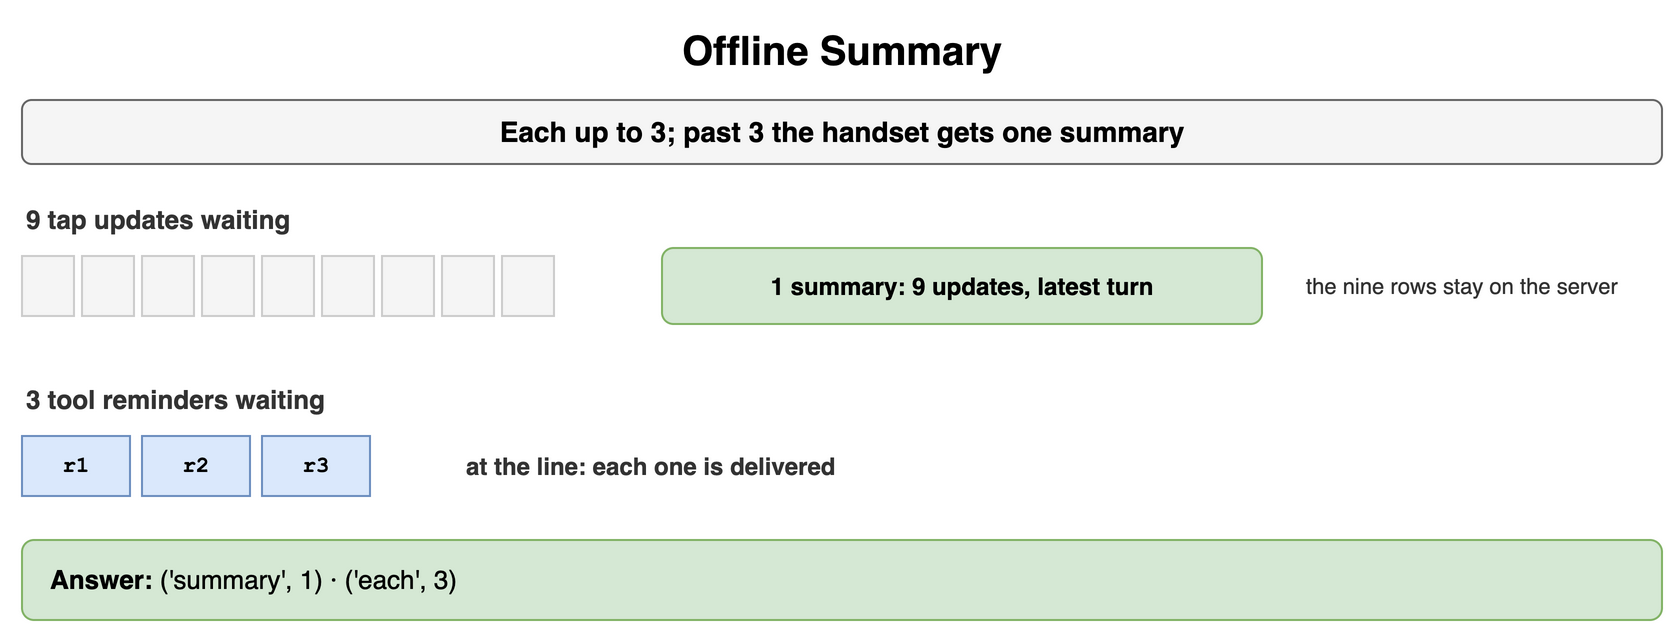

The diagram above was exported from draw.io. Its source (the exported page's mxGraphModel, read from the mxfile embedded in the PNG):
<mxGraphModel dx="900" dy="324" grid="1" gridSize="10" guides="1" tooltips="1" connect="1" arrows="1" fold="1" page="1" pageScale="1" pageWidth="900" pageHeight="324" math="0" shadow="0">
  <root>
    <mxCell id="0" />
    <mxCell id="1" parent="0" />
    <mxCell id="h1" value="Offline Summary" style="text;html=1;align=center;verticalAlign=middle;whiteSpace=wrap;fontSize=20;fontStyle=1;" vertex="1" parent="1">
      <mxGeometry x="40" y="10" width="820" height="30" as="geometry" />
    </mxCell>
    <mxCell id="h2" value="Each up to 3; past 3 the handset gets one summary" style="rounded=1;whiteSpace=wrap;html=1;fillColor=#f5f5f5;strokeColor=#666666;fontStyle=1;fontSize=14;" vertex="1" parent="1">
      <mxGeometry x="40" y="50" width="820" height="32" as="geometry" />
    </mxCell>
    <mxCell id="h3" value="9 tap updates waiting" style="text;html=1;whiteSpace=wrap;fontSize=11;align=left;verticalAlign=middle;fontSize=13;fontColor=#333333;fontStyle=1;" vertex="1" parent="1">
      <mxGeometry x="40" y="100" width="400" height="20" as="geometry" />
    </mxCell>
    <mxCell id="h4" value="" style="rounded=0;whiteSpace=wrap;html=1;fontFamily=Courier New;fontStyle=1;fontSize=13;fillColor=#f5f5f5;strokeColor=#cccccc;fontSize=12;fontColor=#aaaaaa;" vertex="1" parent="1">
      <mxGeometry x="40" y="128" width="26" height="30" as="geometry" />
    </mxCell>
    <mxCell id="h5" value="" style="rounded=0;whiteSpace=wrap;html=1;fontFamily=Courier New;fontStyle=1;fontSize=13;fillColor=#f5f5f5;strokeColor=#cccccc;fontSize=12;fontColor=#aaaaaa;" vertex="1" parent="1">
      <mxGeometry x="70" y="128" width="26" height="30" as="geometry" />
    </mxCell>
    <mxCell id="h6" value="" style="rounded=0;whiteSpace=wrap;html=1;fontFamily=Courier New;fontStyle=1;fontSize=13;fillColor=#f5f5f5;strokeColor=#cccccc;fontSize=12;fontColor=#aaaaaa;" vertex="1" parent="1">
      <mxGeometry x="100" y="128" width="26" height="30" as="geometry" />
    </mxCell>
    <mxCell id="h7" value="" style="rounded=0;whiteSpace=wrap;html=1;fontFamily=Courier New;fontStyle=1;fontSize=13;fillColor=#f5f5f5;strokeColor=#cccccc;fontSize=12;fontColor=#aaaaaa;" vertex="1" parent="1">
      <mxGeometry x="130" y="128" width="26" height="30" as="geometry" />
    </mxCell>
    <mxCell id="h8" value="" style="rounded=0;whiteSpace=wrap;html=1;fontFamily=Courier New;fontStyle=1;fontSize=13;fillColor=#f5f5f5;strokeColor=#cccccc;fontSize=12;fontColor=#aaaaaa;" vertex="1" parent="1">
      <mxGeometry x="160" y="128" width="26" height="30" as="geometry" />
    </mxCell>
    <mxCell id="h9" value="" style="rounded=0;whiteSpace=wrap;html=1;fontFamily=Courier New;fontStyle=1;fontSize=13;fillColor=#f5f5f5;strokeColor=#cccccc;fontSize=12;fontColor=#aaaaaa;" vertex="1" parent="1">
      <mxGeometry x="190" y="128" width="26" height="30" as="geometry" />
    </mxCell>
    <mxCell id="h10" value="" style="rounded=0;whiteSpace=wrap;html=1;fontFamily=Courier New;fontStyle=1;fontSize=13;fillColor=#f5f5f5;strokeColor=#cccccc;fontSize=12;fontColor=#aaaaaa;" vertex="1" parent="1">
      <mxGeometry x="220" y="128" width="26" height="30" as="geometry" />
    </mxCell>
    <mxCell id="h11" value="" style="rounded=0;whiteSpace=wrap;html=1;fontFamily=Courier New;fontStyle=1;fontSize=13;fillColor=#f5f5f5;strokeColor=#cccccc;fontSize=12;fontColor=#aaaaaa;" vertex="1" parent="1">
      <mxGeometry x="250" y="128" width="26" height="30" as="geometry" />
    </mxCell>
    <mxCell id="h12" value="" style="rounded=0;whiteSpace=wrap;html=1;fontFamily=Courier New;fontStyle=1;fontSize=13;fillColor=#f5f5f5;strokeColor=#cccccc;fontSize=12;fontColor=#aaaaaa;" vertex="1" parent="1">
      <mxGeometry x="280" y="128" width="26" height="30" as="geometry" />
    </mxCell>
    <mxCell id="h13" value="1 summary: 9 updates, latest turn" style="rounded=1;whiteSpace=wrap;html=1;fillColor=#d5e8d4;strokeColor=#82b366;fontSize=12;align=center;fontStyle=1;" vertex="1" parent="1">
      <mxGeometry x="360" y="124" width="300" height="38" as="geometry" />
    </mxCell>
    <mxCell id="h14" value="the nine rows stay on the server" style="text;html=1;whiteSpace=wrap;fontSize=11;align=left;verticalAlign=middle;fontSize=11;fontColor=#333333;" vertex="1" parent="1">
      <mxGeometry x="680" y="124" width="180" height="38" as="geometry" />
    </mxCell>
    <mxCell id="h15" value="3 tool reminders waiting" style="text;html=1;whiteSpace=wrap;fontSize=11;align=left;verticalAlign=middle;fontSize=13;fontColor=#333333;fontStyle=1;" vertex="1" parent="1">
      <mxGeometry x="40" y="190" width="400" height="20" as="geometry" />
    </mxCell>
    <mxCell id="h16" value="r1" style="rounded=0;whiteSpace=wrap;html=1;fontFamily=Courier New;fontStyle=1;fontSize=13;fillColor=#dae8fc;strokeColor=#6c8ebf;fontSize=11;" vertex="1" parent="1">
      <mxGeometry x="40" y="218" width="54" height="30" as="geometry" />
    </mxCell>
    <mxCell id="h17" value="r2" style="rounded=0;whiteSpace=wrap;html=1;fontFamily=Courier New;fontStyle=1;fontSize=13;fillColor=#dae8fc;strokeColor=#6c8ebf;fontSize=11;" vertex="1" parent="1">
      <mxGeometry x="100" y="218" width="54" height="30" as="geometry" />
    </mxCell>
    <mxCell id="h18" value="r3" style="rounded=0;whiteSpace=wrap;html=1;fontFamily=Courier New;fontStyle=1;fontSize=13;fillColor=#dae8fc;strokeColor=#6c8ebf;fontSize=11;" vertex="1" parent="1">
      <mxGeometry x="160" y="218" width="54" height="30" as="geometry" />
    </mxCell>
    <mxCell id="h19" value="at the line: each one is delivered" style="text;html=1;whiteSpace=wrap;fontSize=11;align=left;verticalAlign=middle;fontSize=12;fontColor=#333333;fontStyle=1;" vertex="1" parent="1">
      <mxGeometry x="260" y="218" width="400" height="30" as="geometry" />
    </mxCell>
    <mxCell id="h20" value="&lt;b&gt;Answer:&lt;/b&gt; ('summary', 1) · ('each', 3)" style="rounded=1;whiteSpace=wrap;html=1;fillColor=#d5e8d4;strokeColor=#82b366;fontSize=13;align=left;spacingLeft=12;" vertex="1" parent="1">
      <mxGeometry x="40" y="270" width="820" height="40" as="geometry" />
    </mxCell>
  </root>
</mxGraphModel>